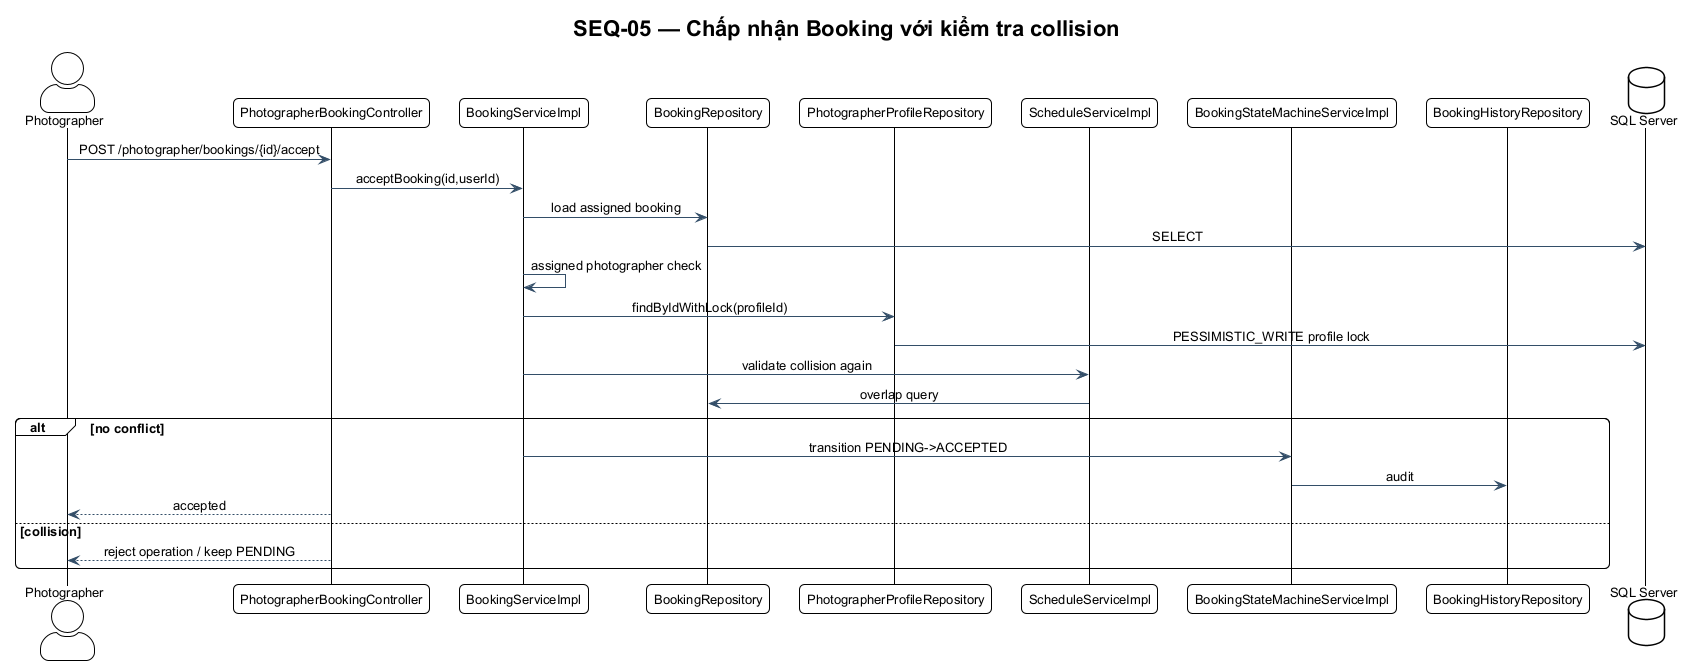

The diagram above was rendered by PlantUML. Its source (embedded in the PNG):
@startuml SEQ-05
!include ../theme.puml
title SEQ-05 — Chấp nhận Booking với kiểm tra collision
actor Photographer
participant PhotographerBookingController
participant BookingServiceImpl
participant BookingRepository
participant PhotographerProfileRepository
participant ScheduleServiceImpl
participant BookingStateMachineServiceImpl
participant BookingHistoryRepository
database "SQL Server" as DB
Photographer -> PhotographerBookingController : POST /photographer/bookings/{id}/accept
PhotographerBookingController -> BookingServiceImpl : acceptBooking(id,userId)
BookingServiceImpl -> BookingRepository : load assigned booking
BookingRepository -> DB : SELECT
BookingServiceImpl -> BookingServiceImpl : assigned photographer check
BookingServiceImpl -> PhotographerProfileRepository : findByIdWithLock(profileId)
PhotographerProfileRepository -> DB : PESSIMISTIC_WRITE profile lock
BookingServiceImpl -> ScheduleServiceImpl : validate collision again
ScheduleServiceImpl -> BookingRepository : overlap query
alt no conflict
  BookingServiceImpl -> BookingStateMachineServiceImpl : transition PENDING->ACCEPTED
  BookingStateMachineServiceImpl -> BookingHistoryRepository : audit
  PhotographerBookingController --> Photographer : accepted
else collision
  PhotographerBookingController --> Photographer : reject operation / keep PENDING
end
@enduml